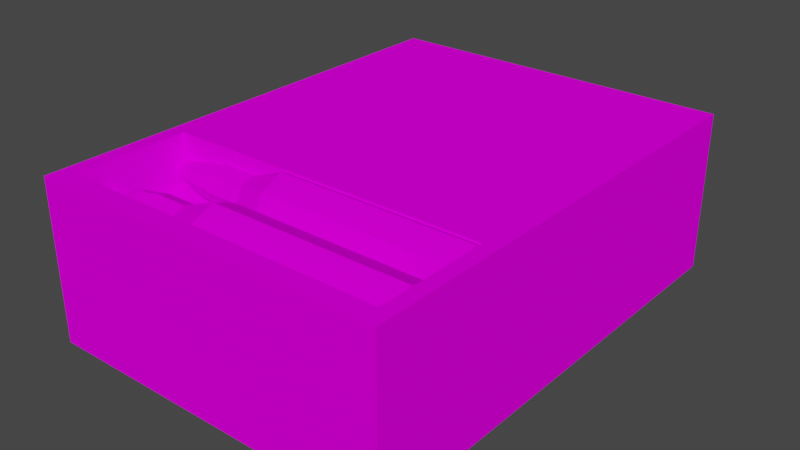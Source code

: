 # Source: dash_ammo.blend  (saved by Blender 3.5.10; exported with 4.5.12 LTS)
import bpy
from mathutils import Matrix  # noqa: F401  (used for matrix-valued properties, if any)

bpy.ops.wm.read_factory_settings(use_empty=True)
scene = bpy.context.scene
scene.name = 'Scene'

# ---- collections
col_collection = bpy.data.collections.new('Collection'); scene.collection.children.link(col_collection)

# ---- images (referenced by path relative to the original .blend; pixels are not part of the script)
import os
ASSET_DIR = os.environ.get("B2B_ASSET_DIR", "")  # directory of the original .blend (textures are referenced by path, not embedded)
HERE = os.path.dirname(os.path.abspath(__file__))  # packed textures are extracted next to this script under _unpacked/

def load_image(name, relpath, width, height, colorspace="sRGB"):
    """Load a texture the original file referenced (path relative to the .blend, or extracted next to this script)."""
    p = next((c for c in (os.path.join(HERE, relpath), os.path.join(ASSET_DIR, relpath)) if relpath and os.path.exists(c)), "")
    if p:
        img = bpy.data.images.load(p, check_existing=True)
        img.name = name
    else:  # same state as the original file: an image datablock whose file is absent (Cycles renders it pink)
        img = bpy.data.images.new(name, width, height)
        img.source = "FILE"
        img.filepath = "//" + (relpath or name)
    img.colorspace_settings.name = colorspace
    return img
img_dash_ammo_png = load_image('dash_ammo.png', 'large_ammo.png', 1024, 1024, 'sRGB')

# ---- materials (node trees are filled in below, after node groups)
mat_material = bpy.data.materials.new('Material')
mat_material.alpha_threshold = 0.0
mat_material.use_transparent_shadow = False
mat_material.line_color = (0.0, 0.0, 0.0, 1.0)

# ---- material node trees
mat_material.use_nodes = True; mat_material.node_tree.nodes.clear()
_N = mat_material.node_tree.nodes; _L = mat_material.node_tree.links
n0 = _N.new('ShaderNodeOutputMaterial'); n0.name = 'Material Output'; n0.location = (300, 300)
n1 = _N.new('ShaderNodeBsdfPrincipled'); n1.name = 'Principled BSDF'; n1.location = (10, 300)
n1.distribution = 'GGX'
n1.subsurface_method = 'BURLEY'
n1.inputs[2].default_value = 0.4
n1.inputs[3].default_value = 1.45
n1.inputs[13].default_value = 0.0
n1.inputs[27].default_value = (0.0, 0.0, 0.0, 1.0)
n1.inputs[28].default_value = 1.0
n2 = _N.new('ShaderNodeTexImage'); n2.name = 'Image Texture'; n2.location = (-280, 275)
n2.image = img_dash_ammo_png
n2.interpolation = 'Closest'
_L.new(n1.outputs[0], n0.inputs[0])
_L.new(n2.outputs[0], n1.inputs[0])
n0.is_active_output = True

# ---- world
world_world = bpy.data.worlds.new('World'); scene.world = world_world
world_world.use_nodes = True; world_world.node_tree.nodes.clear()
_N = world_world.node_tree.nodes; _L = world_world.node_tree.links
n0 = _N.new('ShaderNodeOutputWorld'); n0.name = 'World Output'; n0.location = (300, 300)
n1 = _N.new('ShaderNodeBackground'); n1.name = 'Background'; n1.location = (10, 300)
n1.inputs[0].default_value = (0.05088, 0.05088, 0.05088, 1.0)
_L.new(n1.outputs[0], n0.inputs[0])
n0.is_active_output = True
world_world.color = (0.05088, 0.05088, 0.05088)
world_world.use_sun_shadow = False
world_world.sun_shadow_jitter_overblur = 0.0

# ---- meshes
me_cube_002 = bpy.data.meshes.new('Cube.002')
me_cube_002.from_pydata([(-0.1931, -0.2245, 0.006626), (-0.1931, -0.2245, 0.228), (-0.1931, 0.4319, 0.006626), (-0.1931, 0.4319, 0.228), (0.3, -0.2245, 0.006626), (0.3, -0.2245, 0.228), (0.3, 0.4319, 0.006626), (0.3, 0.4319, 0.228), (0.2779, -0.1956, 0.1832), (0.005596, -0.1956, 0.1832), (0.2779, -0.1822, 0.2156), (0.005596, -0.1822, 0.2156), (0.2779, -0.1498, 0.229), (0.005596, -0.1498, 0.229), (0.2779, -0.1174, 0.2156), (0.005596, -0.1174, 0.2156), (0.2779, -0.1039, 0.1832), (0.005596, -0.1039, 0.1832), (0.2779, -0.1174, 0.1508), (0.005596, -0.1174, 0.1508), (0.2779, -0.1498, 0.1374), (0.005596, -0.1498, 0.1374), (0.2779, -0.1822, 0.1508), (0.005596, -0.1822, 0.1508), (-0.04378, -0.1686, 0.2021), (-0.04378, -0.1765, 0.1832), (-0.04378, -0.1498, 0.2099), (-0.04378, -0.1309, 0.2021), (-0.04378, -0.1231, 0.1832), (-0.04378, -0.1309, 0.1643), (-0.04378, -0.1498, 0.1565), (-0.04378, -0.1686, 0.1643), (-0.09623, -0.1686, 0.2021), (-0.09623, -0.1765, 0.1832), (-0.09623, -0.1498, 0.2099), (-0.09623, -0.1309, 0.2021), (-0.09623, -0.1231, 0.1832), (-0.09623, -0.1309, 0.1643), (-0.09623, -0.1498, 0.1565), (-0.09623, -0.1686, 0.1643), (-0.09623, -0.1667, 0.2001), (-0.09623, -0.1737, 0.1832), (-0.09623, -0.1498, 0.2071), (-0.09623, -0.1329, 0.2001), (-0.09623, -0.1259, 0.1832), (-0.09623, -0.1329, 0.1663), (-0.09623, -0.1498, 0.1593), (-0.09623, -0.1667, 0.1663), (-0.176, -0.1531, 0.1865), (-0.176, -0.1545, 0.1832), (-0.176, -0.1498, 0.1879), (-0.176, -0.1465, 0.1865), (-0.176, -0.1451, 0.1832), (-0.176, -0.1465, 0.1799), (-0.176, -0.1498, 0.1785), (-0.176, -0.1531, 0.1799), (-0.1191, -0.1656, 0.1674), (-0.1532, -0.1598, 0.1732), (-0.1532, -0.164, 0.1832), (-0.1191, -0.1722, 0.1832), (-0.1191, -0.134, 0.1674), (-0.1532, -0.1397, 0.1732), (-0.1532, -0.1498, 0.169), (-0.1191, -0.1498, 0.1608), (-0.1191, -0.134, 0.199), (-0.1532, -0.1397, 0.1932), (-0.1532, -0.1356, 0.1832), (-0.1191, -0.1274, 0.1832), (-0.1191, -0.1656, 0.199), (-0.1532, -0.1598, 0.1932), (-0.1532, -0.1498, 0.1974), (-0.1191, -0.1498, 0.2056), (-0.173, -0.1978, 0.228), (-0.173, -0.03931, 0.228), (0.28, -0.03931, 0.228), (0.28, -0.1978, 0.228), (-0.173, -0.1978, 0.1564), (-0.173, -0.03931, 0.1564), (0.28, -0.03931, 0.1564), (0.28, -0.1978, 0.1564), (0.2779, -0.09395, 0.1832), (0.005596, -0.09395, 0.1832), (0.2779, -0.08052, 0.2156), (0.005596, -0.08052, 0.2156), (0.2779, -0.0481, 0.229), (0.005596, -0.0481, 0.229), (0.2779, -0.01568, 0.2156), (0.005596, -0.01568, 0.2156), (0.2779, -0.002257, 0.1832), (0.005596, -0.002257, 0.1832), (0.2779, -0.01568, 0.1508), (0.005596, -0.01568, 0.1508), (0.2779, -0.0481, 0.1374), (0.005596, -0.0481, 0.1374), (0.2779, -0.08052, 0.1508), (0.005596, -0.08052, 0.1508), (-0.04378, -0.06696, 0.2021), (-0.04378, -0.07477, 0.1832), (-0.04378, -0.0481, 0.2099), (-0.04378, -0.02925, 0.2021), (-0.04378, -0.02144, 0.1832), (-0.04378, -0.02925, 0.1643), (-0.04378, -0.0481, 0.1565), (-0.04378, -0.06696, 0.1643), (-0.09623, -0.06696, 0.2021), (-0.09623, -0.07477, 0.1832), (-0.09623, -0.0481, 0.2099), (-0.09623, -0.02925, 0.2021), (-0.09623, -0.02144, 0.1832), (-0.09623, -0.02925, 0.1643), (-0.09623, -0.0481, 0.1565), (-0.09623, -0.06696, 0.1643), (-0.09623, -0.06499, 0.2001), (-0.09623, -0.07198, 0.1832), (-0.09623, -0.0481, 0.2071), (-0.09623, -0.03121, 0.2001), (-0.09623, -0.02422, 0.1832), (-0.09623, -0.03121, 0.1663), (-0.09623, -0.0481, 0.1593), (-0.09623, -0.06499, 0.1663), (-0.176, -0.05143, 0.1865), (-0.176, -0.05281, 0.1832), (-0.176, -0.0481, 0.1879), (-0.176, -0.04477, 0.1865), (-0.176, -0.04339, 0.1832), (-0.176, -0.04477, 0.1799), (-0.176, -0.0481, 0.1785), (-0.176, -0.05143, 0.1799), (-0.1191, -0.06393, 0.1674), (-0.1532, -0.05815, 0.1732), (-0.1532, -0.06231, 0.1832), (-0.1191, -0.07049, 0.1832), (-0.1191, -0.03227, 0.1674), (-0.1532, -0.03806, 0.1732), (-0.1532, -0.0481, 0.169), (-0.1191, -0.0481, 0.1608), (-0.1191, -0.03227, 0.199), (-0.1532, -0.03806, 0.1932), (-0.1532, -0.0339, 0.1832), (-0.1191, -0.02572, 0.1832), (-0.1191, -0.06393, 0.199), (-0.1532, -0.05815, 0.1932), (-0.1532, -0.0481, 0.1974), (-0.1191, -0.0481, 0.2056)], [], [(0, 1, 3, 2), (2, 3, 7, 6), (6, 7, 5, 4), (4, 5, 1, 0), (2, 6, 4, 0), (7, 3, 73, 74), (8, 10, 11, 9), (10, 12, 13, 11), (12, 14, 15, 13), (14, 16, 17, 15), (16, 18, 19, 17), (18, 20, 21, 19), (15, 27, 26, 13), (20, 22, 23, 21), (22, 8, 9, 23), (8, 22, 20, 18, 16, 14, 12, 10), (31, 39, 38, 30), (21, 30, 29, 19), (17, 28, 27, 15), (23, 31, 30, 21), (13, 26, 24, 11), (19, 29, 28, 17), (9, 25, 31, 23), (11, 24, 25, 9), (36, 44, 43, 35), (29, 37, 36, 28), (27, 35, 34, 26), (24, 32, 33, 25), (25, 33, 39, 31), (30, 38, 37, 29), (28, 36, 35, 27), (26, 34, 32, 24), (58, 49, 55, 57), (34, 42, 40, 32), (39, 47, 46, 38), (37, 45, 44, 36), (35, 43, 42, 34), (32, 40, 41, 33), (33, 41, 47, 39), (38, 46, 45, 37), (48, 50, 51, 52, 53, 54, 55, 49), (62, 54, 53, 61), (66, 52, 51, 65), (70, 50, 48, 69), (57, 55, 54, 62), (61, 53, 52, 66), (65, 51, 50, 70), (69, 48, 49, 58), (40, 68, 59, 41), (68, 69, 58, 59), (43, 64, 71, 42), (64, 65, 70, 71), (45, 60, 67, 44), (60, 61, 66, 67), (47, 56, 63, 46), (56, 57, 62, 63), (42, 71, 68, 40), (71, 70, 69, 68), (44, 67, 64, 43), (67, 66, 65, 64), (46, 63, 60, 45), (63, 62, 61, 60), (41, 59, 56, 47), (59, 58, 57, 56), (72, 75, 79, 76), (5, 7, 74, 75), (3, 1, 72, 73), (1, 5, 75, 72), (78, 77, 76, 79), (74, 73, 77, 78), (75, 74, 78, 79), (73, 72, 76, 77), (80, 82, 83, 81), (82, 84, 85, 83), (84, 86, 87, 85), (86, 88, 89, 87), (88, 90, 91, 89), (90, 92, 93, 91), (87, 99, 98, 85), (92, 94, 95, 93), (94, 80, 81, 95), (80, 94, 92, 90, 88, 86, 84, 82), (103, 111, 110, 102), (93, 102, 101, 91), (89, 100, 99, 87), (95, 103, 102, 93), (85, 98, 96, 83), (91, 101, 100, 89), (81, 97, 103, 95), (83, 96, 97, 81), (108, 116, 115, 107), (101, 109, 108, 100), (99, 107, 106, 98), (96, 104, 105, 97), (97, 105, 111, 103), (102, 110, 109, 101), (100, 108, 107, 99), (98, 106, 104, 96), (130, 121, 127, 129), (106, 114, 112, 104), (111, 119, 118, 110), (109, 117, 116, 108), (107, 115, 114, 106), (104, 112, 113, 105), (105, 113, 119, 111), (110, 118, 117, 109), (120, 122, 123, 124, 125, 126, 127, 121), (134, 126, 125, 133), (138, 124, 123, 137), (142, 122, 120, 141), (129, 127, 126, 134), (133, 125, 124, 138), (137, 123, 122, 142), (141, 120, 121, 130), (112, 140, 131, 113), (140, 141, 130, 131), (115, 136, 143, 114), (136, 137, 142, 143), (117, 132, 139, 116), (132, 133, 138, 139), (119, 128, 135, 118), (128, 129, 134, 135), (114, 143, 140, 112), (143, 142, 141, 140), (116, 139, 136, 115), (139, 138, 137, 136), (118, 135, 132, 117), (135, 134, 133, 132), (113, 131, 128, 119), (131, 130, 129, 128)])
_k = set([(1, 3), (2, 3), (3, 7), (5, 7), (6, 7), (72, 73), (72, 75), (73, 74), (74, 75)])
me_cube_002.attributes.new('sharp_edge', 'BOOLEAN', 'EDGE').data.foreach_set('value', [ (min(e.vertices), max(e.vertices)) in _k for e in me_cube_002.edges])
_uv = me_cube_002.uv_layers.new(name='UVMap')
_uv.uv.foreach_set('vector', [0.1634, 0.9689, 0.0, 0.9689, 0.0, 0.4844, 0.1634, 0.4844, 0.1634, 0.4844, 0.3268, 0.4844, 0.3268, 0.8435, 0.1634, 0.8435, 0.8821, 0.4844, 0.7187, 0.4844, 0.7187, 0.0, 0.8821, 0.0, 0.3268, 0.4844, 0.4902, 0.4844, 0.4902, 0.8435, 0.3268, 0.8435, 0.3601, 0.0, 0.7187, 2.98e-08, 0.7187, 0.4844, 0.3601, 0.4844, 0.3601, 0.4844, 1.49e-08, 0.4844, 0.01461, 0.1367, 0.3454, 0.1367, 0.8388, 0.7455, 0.8601, 0.7441, 0.8601, 0.5671, 0.8388, 0.5685, 0.9757, 0.9685, 0.9772, 0.9472, 0.8005, 0.9472, 0.799, 0.9685, 0.9772, 0.9472, 0.9757, 0.9258, 0.799, 0.9258, 0.8005, 0.9472, 0.9813, 0.5009, 0.9669, 0.4994, 0.9669, 0.6764, 0.9813, 0.6778, 0.9669, 0.4994, 0.9456, 0.5009, 0.9456, 0.6778, 0.9669, 0.6764, 0.732, 0.7446, 0.7534, 0.7459, 0.7534, 0.5684, 0.732, 0.5671, 0.799, 0.9258, 0.7654, 0.9347, 0.7663, 0.9472, 0.8005, 0.9472, 0.7534, 0.7459, 0.7747, 0.7446, 0.7747, 0.5671, 0.7534, 0.5684, 0.8174, 0.7441, 0.8388, 0.7455, 0.8388, 0.5685, 0.8174, 0.5671, 0.5344, 0.8153, 0.5085, 0.8153, 0.4902, 0.8336, 0.4902, 0.8595, 0.5085, 0.8778, 0.5344, 0.8778, 0.5527, 0.8595, 0.5527, 0.8336, 0.7658, 0.5336, 0.7658, 0.4994, 0.7534, 0.5002, 0.7534, 0.5344, 0.7534, 0.5684, 0.7534, 0.5344, 0.7409, 0.5336, 0.732, 0.5671, 0.9669, 0.6764, 0.9669, 0.7106, 0.9793, 0.7114, 0.9813, 0.6778, 0.7747, 0.5671, 0.7658, 0.5336, 0.7534, 0.5344, 0.7534, 0.5684, 0.8005, 0.9472, 0.7663, 0.9472, 0.7654, 0.9596, 0.799, 0.9685, 0.9456, 0.6778, 0.9545, 0.7114, 0.9669, 0.7106, 0.9669, 0.6764, 0.8388, 0.5685, 0.8388, 0.5344, 0.8264, 0.5335, 0.8174, 0.5671, 0.8601, 0.5671, 0.8512, 0.5335, 0.8388, 0.5344, 0.8388, 0.5685, 0.9122, 0.8111, 0.9129, 0.8128, 0.9249, 0.8128, 0.9256, 0.8111, 0.9545, 0.7114, 0.9545, 0.7455, 0.9669, 0.7447, 0.9669, 0.7106, 0.7654, 0.9347, 0.7313, 0.9347, 0.7322, 0.9472, 0.7663, 0.9472, 0.8512, 0.5335, 0.8512, 0.4994, 0.8388, 0.5003, 0.8388, 0.5344, 0.8388, 0.5344, 0.8388, 0.5003, 0.8264, 0.4994, 0.8264, 0.5335, 0.7534, 0.5344, 0.7534, 0.5002, 0.7409, 0.4994, 0.7409, 0.5336, 0.9669, 0.7106, 0.9669, 0.7447, 0.9793, 0.7455, 0.9793, 0.7114, 0.7663, 0.9472, 0.7322, 0.9472, 0.7313, 0.9596, 0.7654, 0.9596, 0.8303, 0.7888, 0.831, 0.8047, 0.8332, 0.8047, 0.8369, 0.789, 0.9351, 0.8207, 0.9334, 0.8214, 0.9334, 0.8334, 0.9351, 0.8341, 0.9122, 0.8436, 0.9129, 0.8419, 0.9044, 0.8334, 0.9027, 0.8341, 0.9027, 0.8207, 0.9044, 0.8214, 0.9129, 0.8128, 0.9122, 0.8111, 0.9256, 0.8111, 0.9249, 0.8128, 0.9334, 0.8214, 0.9351, 0.8207, 0.9351, 0.8341, 0.9334, 0.8334, 0.9249, 0.8419, 0.9256, 0.8436, 0.9256, 0.8436, 0.9249, 0.8419, 0.9129, 0.8419, 0.9122, 0.8436, 0.9027, 0.8341, 0.9044, 0.8334, 0.9044, 0.8214, 0.9027, 0.8207, 0.9733, 0.8128, 0.9733, 0.8152, 0.975, 0.8169, 0.9774, 0.8169, 0.9791, 0.8152, 0.9791, 0.8128, 0.9774, 0.8111, 0.975, 0.8111, 0.792, 0.8161, 0.7928, 0.8003, 0.7906, 0.8, 0.7855, 0.8154, 0.7666, 0.8122, 0.7673, 0.828, 0.7695, 0.8281, 0.7732, 0.8123, 0.7502, 0.8122, 0.751, 0.8281, 0.7532, 0.8281, 0.7568, 0.8123, 0.7987, 0.816, 0.795, 0.8002, 0.7928, 0.8003, 0.792, 0.8161, 0.873, 0.8153, 0.8693, 0.7995, 0.8671, 0.7996, 0.8664, 0.8154, 0.7436, 0.8129, 0.7488, 0.8283, 0.751, 0.8281, 0.7502, 0.8122, 0.8237, 0.7896, 0.8289, 0.8049, 0.831, 0.8047, 0.8303, 0.7888, 0.8175, 0.7521, 0.8188, 0.767, 0.8292, 0.7658, 0.8285, 0.7508, 0.8188, 0.767, 0.8237, 0.7896, 0.8303, 0.7888, 0.8292, 0.7658, 0.7374, 0.7754, 0.7388, 0.7904, 0.7491, 0.7892, 0.7484, 0.7741, 0.7388, 0.7904, 0.7436, 0.8129, 0.7502, 0.8122, 0.7491, 0.7892, 0.8758, 0.8532, 0.8758, 0.8382, 0.8653, 0.8384, 0.8646, 0.8534, 0.8758, 0.8382, 0.873, 0.8153, 0.8664, 0.8154, 0.8653, 0.8384, 0.8014, 0.8539, 0.8014, 0.8389, 0.791, 0.839, 0.7903, 0.854, 0.8014, 0.8389, 0.7987, 0.816, 0.792, 0.8161, 0.791, 0.839, 0.7484, 0.7741, 0.7491, 0.7892, 0.7596, 0.7894, 0.7596, 0.7744, 0.7491, 0.7892, 0.7502, 0.8122, 0.7568, 0.8123, 0.7596, 0.7894, 0.7648, 0.7741, 0.7655, 0.7892, 0.7759, 0.7894, 0.7759, 0.7744, 0.7655, 0.7892, 0.7666, 0.8122, 0.7732, 0.8123, 0.7759, 0.7894, 0.7903, 0.854, 0.791, 0.839, 0.7806, 0.8379, 0.7792, 0.8529, 0.791, 0.839, 0.792, 0.8161, 0.7855, 0.8154, 0.7806, 0.8379, 0.8285, 0.7508, 0.8292, 0.7658, 0.8397, 0.7661, 0.8397, 0.751, 0.8292, 0.7658, 0.8303, 0.7888, 0.8369, 0.789, 0.8397, 0.7661, 0.6072, 0.8143, 0.6072, 0.4844, 0.66, 0.4844, 0.66, 0.8143, 0.3601, 0.0, 0.3601, 0.4844, 0.3454, 0.1367, 0.3454, 0.01966, 1.49e-08, 0.4844, 0.0, 1.49e-08, 0.01461, 0.01966, 0.01461, 0.1367, 0.0, 1.49e-08, 0.3601, 0.0, 0.3454, 0.01966, 0.01461, 0.01966, 0.6072, 0.4844, 0.6072, 0.8153, 0.4902, 0.8153, 0.4902, 0.4844, 0.7129, 0.4844, 0.7129, 0.8143, 0.66, 0.8143, 0.66, 0.4844, 0.7129, 0.8775, 0.7129, 0.7605, 0.7658, 0.7605, 0.7658, 0.8775, 0.5834, 0.7577, 0.5834, 0.6407, 0.6363, 0.6407, 0.6363, 0.7577, 0.9774, 0.9258, 0.976, 0.9045, 0.799, 0.9045, 0.8004, 0.9258, 0.9029, 0.7438, 0.9242, 0.7453, 0.9242, 0.5686, 0.9029, 0.5671, 0.9242, 0.7453, 0.9456, 0.7438, 0.9456, 0.5671, 0.9242, 0.5686, 0.9029, 0.5009, 0.8815, 0.4994, 0.8815, 0.6764, 0.9029, 0.6778, 0.8815, 0.4994, 0.8601, 0.5009, 0.8601, 0.6778, 0.8815, 0.6764, 0.7747, 0.7446, 0.7961, 0.7459, 0.7961, 0.5684, 0.7747, 0.5671, 0.9456, 0.5671, 0.9366, 0.5335, 0.9242, 0.5344, 0.9242, 0.5686, 0.7961, 0.7459, 0.8174, 0.7446, 0.8174, 0.5671, 0.7961, 0.5684, 0.976, 0.9045, 0.9774, 0.8831, 0.8004, 0.8831, 0.799, 0.9045, 0.6072, 0.8585, 0.6255, 0.8768, 0.6514, 0.8768, 0.6697, 0.8585, 0.6697, 0.8326, 0.6514, 0.8143, 0.6255, 0.8143, 0.6072, 0.8326, 0.8085, 0.5336, 0.8085, 0.4994, 0.7961, 0.5002, 0.7961, 0.5344, 0.7961, 0.5684, 0.7961, 0.5344, 0.7837, 0.5336, 0.7747, 0.5671, 0.8815, 0.6764, 0.8815, 0.7106, 0.8939, 0.7114, 0.9029, 0.6778, 0.8174, 0.5671, 0.8085, 0.5336, 0.7961, 0.5344, 0.7961, 0.5684, 0.9242, 0.5686, 0.9242, 0.5344, 0.9118, 0.5335, 0.9029, 0.5671, 0.8601, 0.6778, 0.8691, 0.7114, 0.8815, 0.7106, 0.8815, 0.6764, 0.8004, 0.8831, 0.7663, 0.8831, 0.7654, 0.8955, 0.799, 0.9045, 0.799, 0.9045, 0.7654, 0.9134, 0.7663, 0.9258, 0.8004, 0.9258, 0.9581, 0.8436, 0.9574, 0.8419, 0.9453, 0.8419, 0.9446, 0.8436, 0.8691, 0.7114, 0.8691, 0.7455, 0.8815, 0.7447, 0.8815, 0.7106, 0.9366, 0.5335, 0.9366, 0.4994, 0.9242, 0.5003, 0.9242, 0.5344, 0.7654, 0.9134, 0.7313, 0.9134, 0.7322, 0.9258, 0.7663, 0.9258, 0.7663, 0.8831, 0.7322, 0.8831, 0.7313, 0.8955, 0.7654, 0.8955, 0.7961, 0.5344, 0.7961, 0.5002, 0.7837, 0.4994, 0.7837, 0.5336, 0.8815, 0.7106, 0.8815, 0.7447, 0.8939, 0.7455, 0.8939, 0.7114, 0.9242, 0.5344, 0.9242, 0.5003, 0.9118, 0.4994, 0.9118, 0.5335, 0.8032, 0.8378, 0.8039, 0.8537, 0.8061, 0.8537, 0.8098, 0.8379, 0.9351, 0.8341, 0.9368, 0.8334, 0.9368, 0.8214, 0.9351, 0.8207, 0.9581, 0.8111, 0.9574, 0.8128, 0.9659, 0.8214, 0.9676, 0.8207, 0.9676, 0.8341, 0.9659, 0.8334, 0.9574, 0.8419, 0.9581, 0.8436, 0.9446, 0.8436, 0.9453, 0.8419, 0.9368, 0.8334, 0.9351, 0.8341, 0.9351, 0.8207, 0.9368, 0.8214, 0.9453, 0.8128, 0.9446, 0.8111, 0.9446, 0.8111, 0.9453, 0.8128, 0.9574, 0.8128, 0.9581, 0.8111, 0.9676, 0.8207, 0.9659, 0.8214, 0.9659, 0.8334, 0.9676, 0.8341, 0.9676, 0.8128, 0.9676, 0.8152, 0.9693, 0.8169, 0.9716, 0.8169, 0.9733, 0.8152, 0.9733, 0.8128, 0.9716, 0.8111, 0.9693, 0.8111, 0.8775, 0.7835, 0.8782, 0.7993, 0.8804, 0.7993, 0.8841, 0.7836, 0.8525, 0.7669, 0.8533, 0.7511, 0.8511, 0.7508, 0.8459, 0.7662, 0.792, 0.7839, 0.7928, 0.7998, 0.795, 0.7998, 0.7987, 0.784, 0.8709, 0.7842, 0.876, 0.7995, 0.8782, 0.7993, 0.8775, 0.7835, 0.8592, 0.7668, 0.8555, 0.751, 0.8533, 0.7511, 0.8525, 0.7669, 0.7855, 0.7846, 0.7906, 0.8, 0.7928, 0.7998, 0.792, 0.7839, 0.8098, 0.7616, 0.8061, 0.7459, 0.8039, 0.7459, 0.8032, 0.7618, 0.8126, 0.7995, 0.8126, 0.7845, 0.8021, 0.7848, 0.8014, 0.7998, 0.8126, 0.7845, 0.8098, 0.7616, 0.8032, 0.7618, 0.8021, 0.7848, 0.7792, 0.7472, 0.7806, 0.7621, 0.791, 0.7609, 0.7903, 0.7459, 0.7806, 0.7621, 0.7855, 0.7846, 0.792, 0.7839, 0.791, 0.7609, 0.8619, 0.8047, 0.8619, 0.7897, 0.8515, 0.7899, 0.8508, 0.8049, 0.8619, 0.7897, 0.8592, 0.7668, 0.8525, 0.7669, 0.8515, 0.7899, 0.8646, 0.7467, 0.866, 0.7616, 0.8764, 0.7605, 0.8757, 0.7455, 0.866, 0.7616, 0.8709, 0.7842, 0.8775, 0.7835, 0.8764, 0.7605, 0.7903, 0.7459, 0.791, 0.7609, 0.8014, 0.7611, 0.8014, 0.7461, 0.791, 0.7609, 0.792, 0.7839, 0.7987, 0.784, 0.8014, 0.7611, 0.8508, 0.8049, 0.8515, 0.7899, 0.8411, 0.7887, 0.8397, 0.8037, 0.8515, 0.7899, 0.8525, 0.7669, 0.8459, 0.7662, 0.8411, 0.7887, 0.8757, 0.7455, 0.8764, 0.7605, 0.8868, 0.7607, 0.8868, 0.7456, 0.8764, 0.7605, 0.8775, 0.7835, 0.8841, 0.7836, 0.8868, 0.7607, 0.8014, 0.7998, 0.8021, 0.8148, 0.8126, 0.815, 0.8126, 0.8, 0.8021, 0.8148, 0.8032, 0.8378, 0.8098, 0.8379, 0.8126, 0.815])
me_cube_002.materials.append(mat_material)
me_cube_002.use_remesh_fix_poles = True
me_cube_002.use_remesh_preserve_attributes = False
me_cube_002.use_paint_bone_selection = False
me_cube_002.use_paint_mask = True
me_cube_002.update()

# ---- objects
ob_cube_001 = bpy.data.objects.new('Cube.001', me_cube_002)

# ---- transforms, parenting, visibility, modifiers, constraints
ob_cube_001.location = (0.0, 0.0, 0.0)

# ---- collection membership
col_collection.objects.link(ob_cube_001)

# ---- scene / render settings (as saved in the file)
scene.frame_start = 1; scene.frame_end = 250; scene.frame_set(78)
scene.render.engine = 'BLENDER_EEVEE_NEXT'
scene.cycles.use_denoising = False
scene.cycles.samples = 128
scene.cycles.sampling_pattern = 'TABULATED_SOBOL'
scene.cycles.use_adaptive_sampling = False
scene.cycles.use_light_tree = False
scene.view_settings.view_transform = 'Filmic'
bpy.context.view_layer.update()

# ---- added for rendering (the .blend has no active camera and no usable light): camera, sun
cam_auto = bpy.data.cameras.new('AutoCamera')
cam_auto.lens = 50.0
cam_auto.sensor_width = 36.0
cam_auto.clip_end = 1000.0
ob_auto_camera = bpy.data.objects.new('AutoCamera', cam_auto)
scene.collection.objects.link(ob_auto_camera)
ob_auto_camera.location = (0.840415, -0.840614, 0.74739)
ob_auto_camera.rotation_euler = (1.09748, -7.21219e-08, 0.694738)
scene.camera = ob_auto_camera
light_auto_sun = bpy.data.lights.new('AutoSun', 'SUN')
light_auto_sun.energy = 3.0
light_auto_sun.angle = 0.0523599
ob_auto_sun = bpy.data.objects.new('AutoSun', light_auto_sun)
scene.collection.objects.link(ob_auto_sun)
ob_auto_sun.rotation_euler = (0.872665, 0.174533, 0.523599)
bpy.context.view_layer.update()
